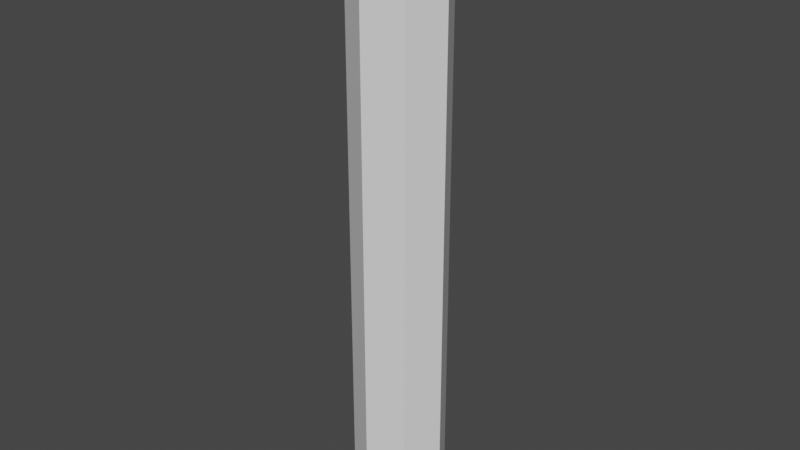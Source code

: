 # Source: FencePost.blend  (saved by Blender 2.81.16; exported with 4.5.12 LTS)
import bpy
from mathutils import Matrix  # noqa: F401  (used for matrix-valued properties, if any)

bpy.ops.wm.read_factory_settings(use_empty=True)
scene = bpy.context.scene
scene.name = 'Scene'

# ---- materials (node trees are filled in below, after node groups)
mat_post = bpy.data.materials.new('Post')
mat_post.alpha_threshold = 0.0
mat_post.use_transparent_shadow = False
mat_post.line_color = (0.0, 0.0, 0.0, 1.0)

# ---- material node trees
mat_post.use_nodes = True; mat_post.node_tree.nodes.clear()
_N = mat_post.node_tree.nodes; _L = mat_post.node_tree.links
n0 = _N.new('ShaderNodeOutputMaterial'); n0.name = 'Material Output'; n0.location = (300, 300)
n1 = _N.new('ShaderNodeBsdfPrincipled'); n1.name = 'Principled BSDF'; n1.location = (10, 300)
n1.distribution = 'GGX'
n1.subsurface_method = 'BURLEY'
n1.inputs[2].default_value = 0.4
n1.inputs[3].default_value = 1.45
n1.inputs[27].default_value = (0.0, 0.0, 0.0, 1.0)
n1.inputs[28].default_value = 1.0
_L.new(n1.outputs[0], n0.inputs[0])
n0.is_active_output = True

# ---- world
world_world = bpy.data.worlds.new('World'); scene.world = world_world
world_world.use_nodes = True; world_world.node_tree.nodes.clear()
_N = world_world.node_tree.nodes; _L = world_world.node_tree.links
n0 = _N.new('ShaderNodeOutputWorld'); n0.name = 'World Output'; n0.location = (300, 300)
n1 = _N.new('ShaderNodeBackground'); n1.name = 'Background'; n1.location = (10, 300)
n1.inputs[0].default_value = (0.05088, 0.05088, 0.05088, 1.0)
_L.new(n1.outputs[0], n0.inputs[0])
n0.is_active_output = True
world_world.color = (0.05088, 0.05088, 0.05088)
world_world.use_sun_shadow = False
world_world.sun_shadow_jitter_overblur = 0.0

# ---- meshes
me_post = bpy.data.meshes.new('Post')
me_post.from_pydata([(0.9299, 1.0, 16.54), (0.9299, 1.0, -3.519e-06), (0.9299, -1.0, 16.54), (0.9299, -1.0, -3.519e-06), (-1.07, 1.0, 16.54), (-1.07, 1.0, -3.519e-06), (-1.07, -1.0, 16.54), (-1.07, -1.0, -3.519e-06), (-1.633, 0.0, -3.519e-06), (-0.07013, 1.562, -3.519e-06), (-0.07013, -1.562, 16.54), (1.492, 0.0, 16.54), (-0.07013, -1.562, -3.519e-06), (-1.633, 0.0, 16.54), (-0.07013, 1.562, 16.54), (1.492, 0.0, -3.519e-06), (-0.07013, 0.0, 18.77)], [], [(16, 13, 6), (5, 4, 14, 9), (15, 11, 2, 3), (1, 0, 11, 15), (8, 13, 4, 5), (6, 13, 8, 7), (12, 10, 6, 7), (3, 2, 10, 12), (16, 10, 2), (0, 14, 16), (4, 13, 16), (9, 14, 0, 1), (11, 0, 16), (11, 16, 2), (10, 16, 6), (14, 4, 16)])
_uv = me_post.uv_layers.new(name='UVMap')
_uv.uv.foreach_set('vector', [0.75, 0.625, 0.875, 0.625, 0.875, 0.75, 0.375, 0.25, 0.625, 0.25, 0.625, 0.375, 0.375, 0.375, 0.375, 0.625, 0.625, 0.625, 0.625, 0.75, 0.375, 0.75, 0.375, 0.5, 0.625, 0.5, 0.625, 0.625, 0.375, 0.625, 0.375, 0.125, 0.625, 0.125, 0.625, 0.25, 0.375, 0.25, 0.625, 0.0, 0.625, 0.125, 0.375, 0.125, 0.375, 0.0, 0.375, 0.875, 0.625, 0.875, 0.625, 1.0, 0.375, 1.0, 0.375, 0.75, 0.625, 0.75, 0.625, 0.875, 0.375, 0.875, 0.75, 0.625, 0.75, 0.75, 0.625, 0.75, 0.625, 0.5, 0.75, 0.5, 0.75, 0.625, 0.875, 0.5, 0.875, 0.625, 0.75, 0.625, 0.375, 0.375, 0.625, 0.375, 0.625, 0.5, 0.375, 0.5, 0.625, 0.625, 0.625, 0.5, 0.75, 0.625, 0.625, 0.625, 0.75, 0.625, 0.625, 0.75, 0.75, 0.75, 0.75, 0.625, 0.875, 0.75, 0.75, 0.5, 0.875, 0.5, 0.75, 0.625])
me_post.materials.append(mat_post)
me_post.use_remesh_preserve_volume = False
me_post.use_remesh_preserve_attributes = False
me_post.use_mirror_vertex_groups = False
me_post.update()

# ---- objects
ob_post_convcol = bpy.data.objects.new('Post-convcol', me_post)

# ---- transforms, parenting, visibility, modifiers, constraints
ob_post_convcol.location = (-5.96e-08, 0.0, -1.421e-14)
ob_post_convcol.scale = (0.05764, 0.05764, 0.05764)
ob_post_convcol.lock_rotations_4d = False
ob_post_convcol.empty_display_type = 'ARROWS'
ob_post_convcol.lineart.crease_threshold = 0.0

# ---- collection membership
scene.collection.objects.link(ob_post_convcol)

# ---- scene / render settings (as saved in the file)
scene.frame_start = 1; scene.frame_end = 250; scene.frame_set(1)
scene.render.engine = 'BLENDER_EEVEE_NEXT'
scene.cycles.use_denoising = False
scene.cycles.samples = 128
scene.cycles.sampling_pattern = 'TABULATED_SOBOL'
scene.cycles.use_adaptive_sampling = False
scene.cycles.use_light_tree = False
scene.view_settings.view_transform = 'Filmic'
bpy.context.view_layer.update()

# ---- added for rendering (the .blend has no active camera and no usable light): camera, sun
cam_auto = bpy.data.cameras.new('AutoCamera')
cam_auto.lens = 50.0
cam_auto.sensor_width = 36.0
cam_auto.clip_end = 1000.0
ob_auto_camera = bpy.data.objects.new('AutoCamera', cam_auto)
scene.collection.objects.link(ob_auto_camera)
ob_auto_camera.location = (1.02426, -1.23397, 1.36356)
ob_auto_camera.rotation_euler = (1.09748, -7.21219e-08, 0.694738)
scene.camera = ob_auto_camera
light_auto_sun = bpy.data.lights.new('AutoSun', 'SUN')
light_auto_sun.energy = 3.0
light_auto_sun.angle = 0.0523599
ob_auto_sun = bpy.data.objects.new('AutoSun', light_auto_sun)
scene.collection.objects.link(ob_auto_sun)
ob_auto_sun.rotation_euler = (0.872665, 0.174533, 0.523599)
bpy.context.view_layer.update()

